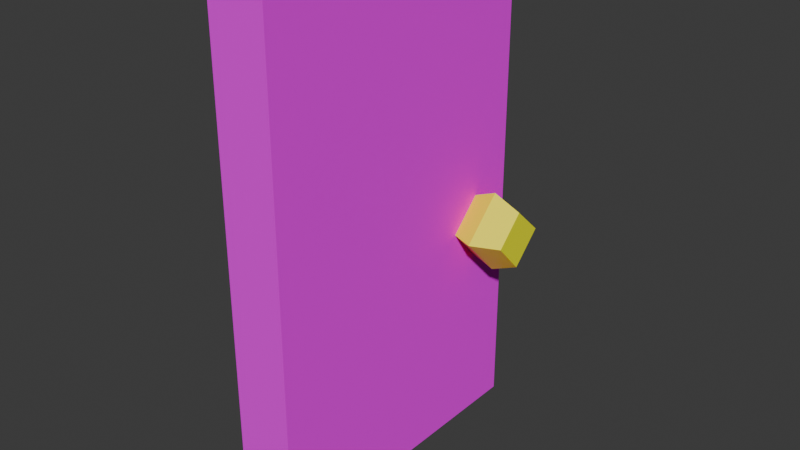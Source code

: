 # Source: Castle_Door.blend  (saved by Blender 5.0.118; exported with 4.5.12 LTS)
import bpy
from mathutils import Matrix  # noqa: F401  (used for matrix-valued properties, if any)

bpy.ops.wm.read_factory_settings(use_empty=True)
scene = bpy.context.scene
scene.name = 'Scene'

# ---- collections
col_collection = bpy.data.collections.new('Collection'); scene.collection.children.link(col_collection)

# ---- images (referenced by path relative to the original .blend; pixels are not part of the script)
import os
ASSET_DIR = os.environ.get("B2B_ASSET_DIR", "")  # directory of the original .blend (textures are referenced by path, not embedded)
HERE = os.path.dirname(os.path.abspath(__file__))  # packed textures are extracted next to this script under _unpacked/

def load_image(name, relpath, width, height, colorspace="sRGB"):
    """Load a texture the original file referenced (path relative to the .blend, or extracted next to this script)."""
    p = next((c for c in (os.path.join(HERE, relpath), os.path.join(ASSET_DIR, relpath)) if relpath and os.path.exists(c)), "")
    if p:
        img = bpy.data.images.load(p, check_existing=True)
        img.name = name
    else:  # same state as the original file: an image datablock whose file is absent (Cycles renders it pink)
        img = bpy.data.images.new(name, width, height)
        img.source = "FILE"
        img.filepath = "//" + (relpath or name)
    img.colorspace_settings.name = colorspace
    return img
img_tex_300ad10_png = load_image('tex_300AD10.png', 'tex_300AD10.png', 1024, 1024, 'sRGB')
img_tex_3009d10_png = load_image('tex_3009D10.png', 'tex_3009D10.png', 1024, 1024, 'sRGB')

# ---- materials (node trees are filled in below, after node groups)
mat_material = bpy.data.materials.new('Material')
mat_material1 = bpy.data.materials.new('Material1')
mat_material_001 = bpy.data.materials.new('Material.001')

# ---- material node trees
mat_material.use_nodes = True; mat_material.node_tree.nodes.clear()
_N = mat_material.node_tree.nodes; _L = mat_material.node_tree.links
n0 = _N.new('ShaderNodeBsdfPrincipled'); n0.name = 'Principled BSDF'; n0.location = (-200, 100)
n1 = _N.new('ShaderNodeOutputMaterial'); n1.name = 'Material Output'; n1.location = (200, 100)
n2 = _N.new('ShaderNodeTexImage'); n2.name = 'Image Texture'; n2.location = (-715, 47)
n2.image = img_tex_300ad10_png
_L.new(n0.outputs[0], n1.inputs[0])
_L.new(n2.outputs[0], n0.inputs[0])
_L.new(n2.outputs[1], n0.inputs[4])
n1.is_active_output = True
mat_material1.use_nodes = True; mat_material1.node_tree.nodes.clear()
_N = mat_material1.node_tree.nodes; _L = mat_material1.node_tree.links
n0 = _N.new('ShaderNodeOutputMaterial'); n0.name = 'Material Output'; n0.location = (700, 0)
n1 = _N.new('ShaderNodeBsdfPrincipled'); n1.name = 'Principled BSDF'; n1.location = (300, 0)
n1.inputs[2].default_value = 0.8
n1.inputs[13].default_value = 0.05
n2 = _N.new('ShaderNodeTexImage'); n2.name = 'Image Texture'; n2.location = (-456, 4)
n2.image = img_tex_3009d10_png
_L.new(n1.outputs[0], n0.inputs[0])
_L.new(n2.outputs[0], n1.inputs[0])
_L.new(n2.outputs[1], n1.inputs[4])
n0.is_active_output = True
mat_material_001.use_nodes = True; mat_material_001.node_tree.nodes.clear()
_N = mat_material_001.node_tree.nodes; _L = mat_material_001.node_tree.links
n0 = _N.new('ShaderNodeBsdfPrincipled'); n0.name = 'Principled BSDF'; n0.location = (-200, 100)
n0.inputs[0].default_value = (1.0, 1.0, 0.0, 1.0)
n1 = _N.new('ShaderNodeOutputMaterial'); n1.name = 'Material Output'; n1.location = (200, 100)
_L.new(n0.outputs[0], n1.inputs[0])
n1.is_active_output = True

# ---- world
world_world = bpy.data.worlds.new('World'); scene.world = world_world
world_world.use_nodes = True; world_world.node_tree.nodes.clear()
_N = world_world.node_tree.nodes; _L = world_world.node_tree.links
n0 = _N.new('ShaderNodeOutputWorld'); n0.name = 'World Output'; n0.location = (200, 100)
n1 = _N.new('ShaderNodeBackground'); n1.name = 'Background'; n1.location = (-200, 100)
n1.inputs[0].default_value = (0.05088, 0.05088, 0.05088, 1.0)
_L.new(n1.outputs[0], n0.inputs[0])
n0.is_active_output = True
world_world.color = (0.05088, 0.05088, 0.05088)
world_world.sun_shadow_jitter_overblur = 0.0

# ---- meshes
me_meshmesh0_1 = bpy.data.meshes.new('meshMesh0_1')
me_meshmesh0_1.from_pydata([(-0.2187, -1.053, -0.002002), (0.07472, -1.053, -0.002002), (0.07472, -1.053, 2.566), (-0.2187, -1.053, 2.566), (0.07472, -1.053, 2.566), (0.07472, 0.4915, 2.566), (-0.2187, 0.4915, 2.566), (-0.2187, 0.4915, -0.002002), (0.07472, -1.053, -0.002002), (-0.2187, -1.053, -0.002002), (0.07472, 0.4915, -0.002002), (0.07472, 0.4915, -0.002002), (-0.2187, 0.4915, -0.002002), (-0.2187, 0.4915, 2.566), (0.07472, 0.4915, 2.566), (-0.2187, -1.053, 2.566)], [], [(3, 4, 5, 6), (8, 9, 7, 10), (11, 12, 13, 14), (0, 1, 2, 15)])
_uv = me_meshmesh0_1.uv_layers.new(name='UVMap')
_uv.uv.foreach_set('vector', [0.6862, 0.3985, 0.4577, 0.3985, 0.4577, 0.8177, 0.6862, 0.8177, 0.9149, 0.3985, 0.6865, 0.3985, 0.6865, 0.8177, 0.9149, 0.8177, 0.0001697, 0.8177, 0.2286, 0.8177, 0.2286, 0.0001698, 0.0001697, 0.0001697, 0.2289, 0.8177, 0.4574, 0.8177, 0.4574, 0.0001698, 0.2289, 0.0001698])
me_meshmesh0_1.materials.append(mat_material)
me_meshmesh0_1.update()
me_meshmesh1_1 = bpy.data.meshes.new('meshMesh1_1')
me_meshmesh1_1.from_pydata([(-0.2187, 0.4915, -0.002002), (-0.2187, -1.053, -0.002002), (-0.2187, -1.053, 2.566), (-0.2187, 0.4915, 2.566), (0.07472, -1.053, -0.002002), (0.07472, 0.4915, -0.002002), (0.07472, 0.4915, 2.566), (0.07472, -1.053, 2.566)], [], [(4, 5, 6, 7), (0, 1, 2, 3)])
_uv = me_meshmesh1_1.uv_layers.new(name='UVMap')
_uv.uv.foreach_set('vector', [0.0, 0.1133, 0.9512, 0.1152, 0.9512, 0.9355, 0.0, 0.9316, 0.9512, 0.1113, 0.0, 0.1133, 0.0, 0.9395, 0.9512, 0.9375])
me_meshmesh1_1.materials.append(mat_material1)
me_meshmesh1_1.update()
me_meshmesh2_2 = bpy.data.meshes.new('meshMesh2_2')
me_meshmesh2_2.from_pydata([(0.1876, 0.2608, 1.282), (0.328, 0.1204, 1.081), (0.328, 0.2608, 1.222), (0.328, 0.2608, 0.9309), (0.328, 0.4113, 1.081), (0.1876, 0.4715, 1.081), (0.1876, 0.2608, 0.8707), (0.1876, 0.06021, 1.081), (0.0371, 0.2608, 1.222), (0.0371, 0.1204, 1.081), (0.0371, 0.2608, 0.9309), (0.0371, 0.4113, 1.081)], [], [(0, 1, 2), (2, 3, 4), (2, 1, 3), (5, 2, 4), (5, 0, 2), (6, 4, 3), (7, 6, 3), (7, 3, 1), (6, 5, 4), (0, 7, 1), (8, 9, 7), (9, 6, 7), (8, 7, 0), (9, 10, 6), (10, 5, 6), (10, 11, 5), (11, 0, 5), (11, 8, 0), (8, 11, 10, 9)])
_uv = me_meshmesh2_2.uv_layers.new(name='UVMap')
_uv.uv.foreach_set('vector', [0.0, 0.04768, 0.0, 0.04768, 0.0, 0.04768, 0.0, 0.04768, 0.0, 0.04768, 0.0, 0.04768, 0.0, 0.04768, 0.0, 0.04768, 0.0, 0.04768, 0.0, 0.04768, 0.0, 0.04768, 0.0, 0.04768, 0.0, 0.04768, 0.0, 0.04768, 0.0, 0.04768, 0.0, 0.04768, 0.0, 0.04768, 0.0, 0.04768, 0.0, 0.04768, 0.0, 0.04768, 0.0, 0.04768, 0.0, 0.04768, 0.0, 0.04768, 0.0, 0.04768, 0.0, 0.04768, 0.0, 0.04768, 0.0, 0.04768, 0.0, 0.04768, 0.0, 0.04768, 0.0, 0.04768, 0.0, 0.04768, 0.0, 0.04768, 0.0, 0.04768, 0.0, 0.04768, 0.0, 0.04768, 0.0, 0.04768, 0.0, 0.04768, 0.0, 0.04768, 0.0, 0.04768, 0.0, 0.04768, 0.0, 0.04768, 0.0, 0.04768, 0.0, 0.04768, 0.0, 0.04768, 0.0, 0.04768, 0.0, 0.04768, 0.0, 0.04768, 0.0, 0.04768, 0.0, 0.04768, 0.0, 0.04768, 0.0, 0.04768, 0.0, 0.04768, 0.0, 0.04768, 0.0, 0.04768, 0.0, 0.04768, 0.0, 0.04768, 0.0, 0.04768, 0.0, 0.04768])
me_meshmesh2_2.materials.append(mat_material_001)
me_meshmesh2_2.update()

# ---- objects
ob_meshmesh0_1 = bpy.data.objects.new('meshMesh0_1', me_meshmesh0_1)
ob_meshmesh1_1 = bpy.data.objects.new('meshMesh1_1', me_meshmesh1_1)
ob_meshmesh2_2 = bpy.data.objects.new('meshMesh2_2', me_meshmesh2_2)

# ---- transforms, parenting, visibility, modifiers, constraints
ob_meshmesh0_1.location = (0.0, 0.0, 0.0)
ob_meshmesh1_1.location = (0.0, 0.0, 0.0)
ob_meshmesh2_2.location = (0.0, 0.0, 0.0)

# ---- collection membership
col_collection.objects.link(ob_meshmesh0_1)
col_collection.objects.link(ob_meshmesh1_1)
col_collection.objects.link(ob_meshmesh2_2)

# ---- scene / render settings (as saved in the file)
scene.frame_start = 1; scene.frame_end = 250; scene.frame_set(0)
scene.render.engine = 'BLENDER_EEVEE_NEXT'
scene.render.bake_bias = 0.0
scene.render.bake_samples = 0
scene.cycles.sampling_pattern = 'TABULATED_SOBOL'
scene.eevee.use_volume_custom_range = False
bpy.context.view_layer.update()

# ---- added for rendering (the .blend has no active camera and no usable light): camera, sun
cam_auto = bpy.data.cameras.new('AutoCamera')
cam_auto.lens = 50.0
cam_auto.sensor_width = 36.0
cam_auto.clip_end = 1000.0
ob_auto_camera = bpy.data.objects.new('AutoCamera', cam_auto)
scene.collection.objects.link(ob_auto_camera)
ob_auto_camera.location = (2.8731, -3.66298, 3.53673)
ob_auto_camera.rotation_euler = (1.09748, -7.21219e-08, 0.694738)
scene.camera = ob_auto_camera
light_auto_sun = bpy.data.lights.new('AutoSun', 'SUN')
light_auto_sun.energy = 3.0
light_auto_sun.angle = 0.0523599
ob_auto_sun = bpy.data.objects.new('AutoSun', light_auto_sun)
scene.collection.objects.link(ob_auto_sun)
ob_auto_sun.rotation_euler = (0.872665, 0.174533, 0.523599)
bpy.context.view_layer.update()
